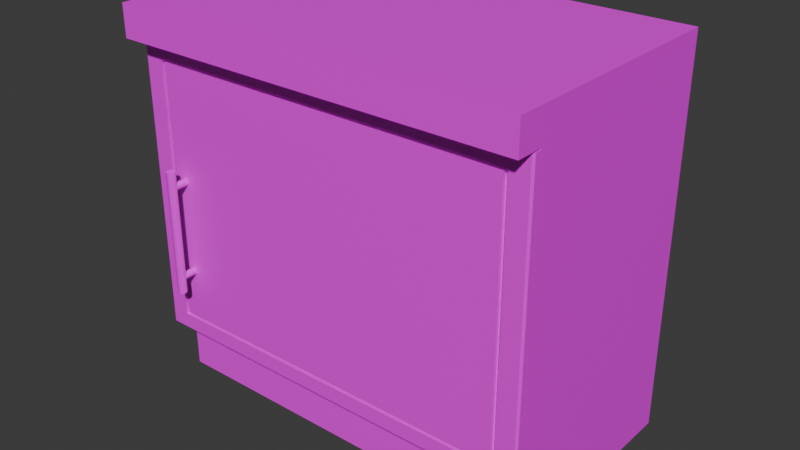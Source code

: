 # Source: kitchen_cabinet_G_LONGER.blend  (saved by Blender 4.4.32; exported with 4.5.12 LTS)
import bpy
from mathutils import Matrix  # noqa: F401  (used for matrix-valued properties, if any)

bpy.ops.wm.read_factory_settings(use_empty=True)
scene = bpy.context.scene
scene.name = 'Scene'

# ---- collections
col_collection = bpy.data.collections.new('Collection'); scene.collection.children.link(col_collection)

# ---- images (referenced by path relative to the original .blend; pixels are not part of the script)
import os
ASSET_DIR = os.environ.get("B2B_ASSET_DIR", "")  # directory of the original .blend (textures are referenced by path, not embedded)
HERE = os.path.dirname(os.path.abspath(__file__))  # packed textures are extracted next to this script under _unpacked/

def load_image(name, relpath, width, height, colorspace="sRGB"):
    """Load a texture the original file referenced (path relative to the .blend, or extracted next to this script)."""
    p = next((c for c in (os.path.join(HERE, relpath), os.path.join(ASSET_DIR, relpath)) if relpath and os.path.exists(c)), "")
    if p:
        img = bpy.data.images.load(p, check_existing=True)
        img.name = name
    else:  # same state as the original file: an image datablock whose file is absent (Cycles renders it pink)
        img = bpy.data.images.new(name, width, height)
        img.source = "FILE"
        img.filepath = "//" + (relpath or name)
    img.colorspace_settings.name = colorspace
    return img
img_pandamat_png = load_image('PandaMat.png', 'PandaMat.png', 1024, 1024, 'sRGB')

# ---- materials (node trees are filled in below, after node groups)
mat_pandamat = bpy.data.materials.new('PandaMat')
mat_pandamat.roughness = 0.5

# ---- node groups
ng_smooth_by_angle = bpy.data.node_groups.new('Smooth by Angle', 'GeometryNodeTree')
_s = ng_smooth_by_angle.interface.new_socket(name='Mesh', in_out='OUTPUT', socket_type='NodeSocketGeometry')
_s = ng_smooth_by_angle.interface.new_socket(name='Mesh', in_out='INPUT', socket_type='NodeSocketGeometry')
_s = ng_smooth_by_angle.interface.new_socket(name='Angle', in_out='INPUT', socket_type='NodeSocketFloat')
_s.subtype = 'ANGLE'
_s.default_value = 0.5236
_s.min_value = 0.0
_s.max_value = 3.142
_s.description = 'Maximum face angle for smooth edges'
_s = ng_smooth_by_angle.interface.new_socket(name='Ignore Sharpness', in_out='INPUT', socket_type='NodeSocketBool')
_s.force_non_field = True
ng_smooth_by_angle.description = 'Set the sharpness of mesh edges based on the angle between the neighboring faces'
ng_smooth_by_angle.is_modifier = True
_N = ng_smooth_by_angle.nodes; _L = ng_smooth_by_angle.links
n0 = _N.new('GeometryNodeSetShadeSmooth'); n0.name = 'Set Shade Smooth'; n0.location = (120, -80)
n0.domain = 'EDGE'
n1 = _N.new('GeometryNodeSetShadeSmooth'); n1.name = 'Set Shade Smooth.001'; n1.location = (300, -80)
n2 = _N.new('NodeGroupOutput'); n2.name = 'Group Output'; n2.location = (480, -80)
n3 = _N.new('GeometryNodeInputMeshEdgeAngle'); n3.name = 'Edge Angle'; n3.location = (-440, -240)
n4 = _N.new('NodeGroupInput'); n4.name = 'Group Input'; n4.location = (-80, -80)
n5 = _N.new('GeometryNodeInputEdgeSmooth'); n5.name = 'Is Edge Smooth'; n5.location = (-260, -120)
n6 = _N.new('GeometryNodeInputShadeSmooth'); n6.name = 'Is Shade Smooth'; n6.location = (-440, -397)
n7 = _N.new('FunctionNodeCompare'); n7.name = 'Compare'; n7.location = (-260, -260)
n7.operation = 'LESS_EQUAL'
n7.inputs[6].default_value = (0.0, 0.0, 0.0, 0.0)
n7.inputs[7].default_value = (0.0, 0.0, 0.0, 0.0)
n8 = _N.new('FunctionNodeBooleanMath'); n8.name = 'Boolean Math.001'; n8.location = (-80, -260)
n9 = _N.new('NodeGroupInput'); n9.name = 'Group Input.001'; n9.location = (-440, -329)
n10 = _N.new('NodeGroupInput'); n10.name = 'Group Input.002'; n10.location = (-259, -189)
n11 = _N.new('FunctionNodeBooleanMath'); n11.name = 'Boolean Math'; n11.location = (-80, -149)
n11.operation = 'OR'
n12 = _N.new('FunctionNodeBooleanMath'); n12.name = 'Boolean Math.002'; n12.location = (-260, -380)
n12.operation = 'OR'
n13 = _N.new('NodeGroupInput'); n13.name = 'Group Input.003'; n13.location = (-440, -460)
_L.new(n3.outputs[0], n7.inputs[0])
_L.new(n1.outputs[0], n2.inputs[0])
_L.new(n9.outputs[1], n7.inputs[1])
_L.new(n7.outputs[0], n8.inputs[0])
_L.new(n4.outputs[0], n0.inputs[0])
_L.new(n0.outputs[0], n1.inputs[0])
_L.new(n8.outputs[0], n0.inputs[2])
_L.new(n10.outputs[2], n11.inputs[1])
_L.new(n5.outputs[0], n11.inputs[0])
_L.new(n11.outputs[0], n0.inputs[1])
_L.new(n13.outputs[2], n12.inputs[1])
_L.new(n6.outputs[0], n12.inputs[0])
_L.new(n12.outputs[0], n8.inputs[1])
n2.is_active_output = True

# ---- material node trees
mat_pandamat.use_nodes = True; mat_pandamat.node_tree.nodes.clear()
_N = mat_pandamat.node_tree.nodes; _L = mat_pandamat.node_tree.links
n0 = _N.new('ShaderNodeBsdfPrincipled'); n0.name = 'Principled BSDF'; n0.location = (10, 300)
n0.inputs[27].default_value = (0.0, 0.0, 0.0, 1.0)
n0.inputs[28].default_value = 1.0
n1 = _N.new('ShaderNodeOutputMaterial'); n1.name = 'Material Output'; n1.location = (300, 300)
n2 = _N.new('ShaderNodeNormalMap'); n2.name = 'Normal Map'; n2.location = (-300, -300)
n2.label = 'Normal/Map'
n2.inputs[0].default_value = 0.0
n3 = _N.new('ShaderNodeTexImage'); n3.name = 'Image Texture'; n3.location = (-300, 600)
n3.image = img_pandamat_png
_L.new(n0.outputs[0], n1.inputs[0])
_L.new(n2.outputs[0], n0.inputs[5])
_L.new(n3.outputs[0], n0.inputs[0])
n1.is_active_output = True

# ---- world
world_world = bpy.data.worlds.new('World'); scene.world = world_world
world_world.use_nodes = True; world_world.node_tree.nodes.clear()
_N = world_world.node_tree.nodes; _L = world_world.node_tree.links
n0 = _N.new('ShaderNodeOutputWorld'); n0.name = 'World Output'; n0.location = (300, 300)
n1 = _N.new('ShaderNodeBackground'); n1.name = 'Background'; n1.location = (10, 300)
n1.inputs[0].default_value = (0.05088, 0.05088, 0.05088, 1.0)
_L.new(n1.outputs[0], n0.inputs[0])
n0.is_active_output = True
world_world.color = (0.05088, 0.05088, 0.05088)
world_world.sun_shadow_jitter_overblur = 0.0

# ---- meshes
me_cube_080 = bpy.data.meshes.new('Cube.080')
me_cube_080.from_pydata([(76.0, 19.0, 30.0), (76.0, 91.0, 30.0), (80.0, 15.0, -30.0), (80.0, 95.0, -30.0), (-26.0, 19.0, 30.0), (-26.0, 91.0, 30.0), (-30.0, 15.0, -30.0), (-30.0, 95.0, -30.0), (80.0, 103.5, 30.0), (80.0, 103.5, -30.0), (-30.0, 103.5, -30.0), (-30.0, 103.5, 30.0), (-30.0, 95.0, 37.14), (80.0, 95.0, 37.14), (-30.0, 103.5, 37.14), (80.0, 103.5, 37.14), (80.0, -1.322, 25.13), (80.0, 15.0, 25.13), (80.0, -1.322, -30.0), (80.0, 15.0, -30.0), (-30.0, -1.322, 25.13), (-30.0, 15.0, 25.13), (-30.0, -1.322, -30.0), (-30.0, 15.0, -30.0), (80.0, 95.0, 30.0), (80.0, 15.0, 30.0), (-30.0, 15.0, 30.0), (-30.0, 95.0, 30.0), (76.0, 91.0, -26.22), (76.0, 19.0, -26.22), (-26.0, 19.0, -26.22), (-26.0, 91.0, -26.22)], [], [(25, 2, 3, 24), (2, 6, 7, 3), (6, 26, 27, 7), (4, 0, 29, 30), (2, 25, 26, 6), (7, 10, 9, 3), (10, 11, 8, 9), (27, 11, 10, 7), (3, 9, 8, 24), (27, 12, 14, 11), (13, 15, 14, 12), (8, 15, 13, 24), (11, 14, 15, 8), (24, 13, 12, 27), (16, 18, 19, 17), (18, 22, 23, 19), (22, 20, 21, 23), (20, 16, 17, 21), (16, 20, 22, 18), (1, 0, 25, 24), (4, 5, 27, 26), (0, 4, 26, 25), (5, 1, 24, 27), (30, 29, 28, 31), (0, 1, 28, 29), (1, 5, 31, 28), (5, 4, 30, 31)])
me_cube_080.polygons.foreach_set('use_smooth', [True] * 27)
_uv = me_cube_080.uv_layers.new(name='UVMap')
_uv.uv.foreach_set('vector', [0.6401, 0.6407, 0.6388, 0.6407, 0.6388, 0.639, 0.6401, 0.639, 0.6376, 0.6407, 0.6364, 0.6407, 0.6364, 0.639, 0.6376, 0.639, 0.6402, 0.6426, 0.639, 0.6426, 0.639, 0.641, 0.6402, 0.641, 0.6417, 0.6369, 0.6406, 0.6369, 0.6406, 0.6369, 0.6417, 0.6369, 0.6339, 0.6364, 0.6339, 0.6351, 0.6351, 0.6351, 0.6351, 0.6364, 0.04568, 0.769, 0.04568, 0.7688, 0.04692, 0.7688, 0.04692, 0.769, 0.05885, 0.7631, 0.05885, 0.7643, 0.05762, 0.7643, 0.05762, 0.7631, 0.0483, 0.7709, 0.0483, 0.7708, 0.04953, 0.7708, 0.04953, 0.7709, 0.04815, 0.769, 0.04815, 0.7689, 0.04939, 0.7689, 0.04939, 0.769, 0.0483, 0.7709, 0.04815, 0.7709, 0.04815, 0.7708, 0.0483, 0.7708, 0.04104, 0.7742, 0.04121, 0.7742, 0.04121, 0.7754, 0.04104, 0.7754, 0.04939, 0.7689, 0.04953, 0.7689, 0.04953, 0.769, 0.04939, 0.769, 0.05885, 0.7643, 0.05885, 0.7644, 0.05762, 0.7644, 0.05762, 0.7643, 0.03984, 0.7728, 0.03999, 0.7728, 0.03999, 0.7741, 0.03984, 0.7741, 0.6711, 0.6307, 0.6711, 0.6318, 0.6707, 0.6318, 0.6707, 0.6307, 0.6661, 0.644, 0.6661, 0.6427, 0.6664, 0.6427, 0.6664, 0.644, 0.666, 0.6464, 0.666, 0.6453, 0.6664, 0.6453, 0.6664, 0.6464, 0.6743, 0.6323, 0.6743, 0.6311, 0.6746, 0.6311, 0.6746, 0.6323, 0.6743, 0.6311, 0.6743, 0.6323, 0.666, 0.6464, 0.6661, 0.644, 0.6406, 0.6354, 0.6406, 0.6369, 0.6405, 0.637, 0.6405, 0.6353, 0.6417, 0.6369, 0.6417, 0.6354, 0.6418, 0.6353, 0.6418, 0.637, 0.6406, 0.6369, 0.6417, 0.6369, 0.6418, 0.637, 0.6405, 0.637, 0.6417, 0.6354, 0.6406, 0.6354, 0.6405, 0.6353, 0.6418, 0.6353, 0.6417, 0.6369, 0.6406, 0.6369, 0.6406, 0.6354, 0.6417, 0.6354, 0.6406, 0.6369, 0.6406, 0.6354, 0.6406, 0.6354, 0.6406, 0.6369, 0.6406, 0.6354, 0.6417, 0.6354, 0.6417, 0.6354, 0.6406, 0.6354, 0.6417, 0.6354, 0.6417, 0.6369, 0.6417, 0.6369, 0.6417, 0.6354])
me_cube_080.materials.append(mat_pandamat)
me_cube_080.update()
me_cube_001 = bpy.data.meshes.new('Cube.001')
me_cube_001.from_pydata([(80.0, 15.0, 30.0), (-30.0, 15.0, 30.0), (80.0, 15.27, 30.0), (80.0, 94.62, 30.0), (-30.0, 15.27, 30.0), (-30.0, 94.62, 30.0), (80.0, 15.27, 31.5), (79.5, 15.67, 32.0), (79.5, 94.21, 32.0), (80.0, 94.62, 31.5), (-30.0, 94.62, 31.5), (-29.5, 94.21, 32.0), (-29.5, 15.67, 32.0), (-30.0, 15.27, 31.5), (-24.5, 19.72, 32.0), (-24.5, 90.17, 32.0), (74.5, 90.17, 32.0), (74.5, 19.72, 32.0), (-23.4, 20.75, 32.0), (-23.4, 89.28, 32.0), (73.4, 89.28, 32.0), (73.4, 20.75, 32.0), (-24.5, 90.17, 30.92), (-24.5, 19.72, 30.92), (74.5, 19.72, 30.92), (74.5, 90.17, 30.92), (-23.4, 89.28, 30.92), (-23.4, 20.75, 30.92), (73.4, 20.75, 30.92), (73.4, 89.28, 30.92), (-19.75, 33.42, 30.53), (-19.75, 33.42, 35.61), (-19.37, 33.5, 30.53), (-19.37, 33.5, 35.61), (-19.04, 33.71, 30.53), (-19.04, 33.71, 35.61), (-18.83, 34.04, 30.53), (-18.83, 34.04, 35.61), (-18.75, 34.42, 30.53), (-18.75, 34.42, 35.61), (-18.83, 34.81, 30.53), (-18.83, 34.81, 35.61), (-19.04, 35.13, 30.53), (-19.04, 35.13, 35.61), (-19.37, 35.35, 30.53), (-19.37, 35.35, 35.61), (-19.75, 35.43, 30.53), (-19.75, 35.43, 35.61), (-20.14, 35.35, 30.53), (-20.14, 35.35, 35.61), (-20.46, 35.13, 30.53), (-20.46, 35.13, 35.61), (-20.68, 34.81, 30.53), (-20.68, 34.81, 35.61), (-20.76, 34.42, 30.53), (-20.76, 34.42, 35.61), (-20.68, 34.04, 30.53), (-20.68, 34.04, 35.61), (-20.46, 33.71, 30.53), (-20.46, 33.71, 35.61), (-20.14, 33.5, 30.53), (-20.14, 33.5, 35.61), (-19.75, 63.62, 35.07), (-19.75, 30.16, 35.07), (-19.29, 63.62, 35.16), (-19.29, 30.16, 35.16), (-18.9, 63.62, 35.42), (-18.9, 30.16, 35.42), (-18.64, 63.62, 35.81), (-18.64, 30.16, 35.81), (-18.55, 63.62, 36.27), (-18.55, 30.16, 36.27), (-18.64, 63.62, 36.73), (-18.64, 30.16, 36.73), (-18.9, 63.62, 37.12), (-18.9, 30.16, 37.12), (-19.29, 63.62, 37.38), (-19.29, 30.16, 37.38), (-19.75, 63.62, 37.48), (-19.75, 30.16, 37.48), (-20.21, 63.62, 37.38), (-20.21, 30.16, 37.38), (-20.6, 63.62, 37.12), (-20.6, 30.16, 37.12), (-20.86, 63.62, 36.73), (-20.86, 30.16, 36.73), (-20.96, 63.62, 36.27), (-20.96, 30.16, 36.27), (-20.86, 63.62, 35.81), (-20.86, 30.16, 35.81), (-20.6, 63.62, 35.42), (-20.6, 30.16, 35.42), (-20.21, 63.62, 35.16), (-20.21, 30.16, 35.16), (-19.75, 58.35, 30.53), (-19.75, 58.35, 35.61), (-19.37, 58.43, 30.53), (-19.37, 58.43, 35.61), (-19.04, 58.64, 30.53), (-19.04, 58.64, 35.61), (-18.83, 58.97, 30.53), (-18.83, 58.97, 35.61), (-18.75, 59.35, 30.53), (-18.75, 59.35, 35.61), (-18.83, 59.74, 30.53), (-18.83, 59.74, 35.61), (-19.04, 60.06, 30.53), (-19.04, 60.06, 35.61), (-19.37, 60.28, 30.53), (-19.37, 60.28, 35.61), (-19.75, 60.36, 30.53), (-19.75, 60.36, 35.61), (-20.14, 60.28, 30.53), (-20.14, 60.28, 35.61), (-20.46, 60.06, 30.53), (-20.46, 60.06, 35.61), (-20.68, 59.74, 30.53), (-20.68, 59.74, 35.61), (-20.76, 59.35, 30.53), (-20.76, 59.35, 35.61), (-20.68, 58.97, 30.53), (-20.68, 58.97, 35.61), (-20.46, 58.64, 30.53), (-20.46, 58.64, 35.61), (-20.14, 58.43, 30.53), (-20.14, 58.43, 35.61)], [(1, 0)], [(4, 5, 3, 2), (2, 6, 13, 4), (5, 10, 9, 3), (18, 21, 20, 19), (4, 13, 10, 5), (7, 6, 9, 8), (11, 10, 13, 12), (6, 7, 12, 13), (10, 11, 8, 9), (3, 9, 6, 2), (12, 14, 15, 11), (11, 15, 16, 8), (8, 16, 17, 7), (7, 17, 14, 12), (18, 27, 28, 21), (14, 23, 22, 15), (21, 28, 29, 20), (15, 22, 25, 16), (23, 27, 26, 22), (22, 26, 29, 25), (25, 29, 28, 24), (24, 28, 27, 23), (16, 25, 24, 17), (17, 24, 23, 14), (20, 29, 26, 19), (19, 26, 27, 18), (30, 32, 33, 31), (32, 34, 35, 33), (34, 36, 37, 35), (36, 38, 39, 37), (38, 40, 41, 39), (40, 42, 43, 41), (42, 44, 45, 43), (44, 46, 47, 45), (46, 48, 49, 47), (48, 50, 51, 49), (50, 52, 53, 51), (52, 54, 55, 53), (54, 56, 57, 55), (56, 58, 59, 57), (33, 35, 37, 39, 41, 43, 45, 47, 49, 51, 53, 55, 57, 59, 61, 31), (58, 60, 61, 59), (60, 30, 31, 61), (30, 60, 58, 56, 54, 52, 50, 48, 46, 44, 42, 40, 38, 36, 34, 32), (62, 64, 65, 63), (64, 66, 67, 65), (66, 68, 69, 67), (68, 70, 71, 69), (70, 72, 73, 71), (72, 74, 75, 73), (74, 76, 77, 75), (76, 78, 79, 77), (78, 80, 81, 79), (80, 82, 83, 81), (82, 84, 85, 83), (84, 86, 87, 85), (86, 88, 89, 87), (88, 90, 91, 89), (65, 67, 69, 71, 73, 75, 77, 79, 81, 83, 85, 87, 89, 91, 93, 63), (90, 92, 93, 91), (92, 62, 63, 93), (62, 92, 90, 88, 86, 84, 82, 80, 78, 76, 74, 72, 70, 68, 66, 64), (94, 96, 97, 95), (96, 98, 99, 97), (98, 100, 101, 99), (100, 102, 103, 101), (102, 104, 105, 103), (104, 106, 107, 105), (106, 108, 109, 107), (108, 110, 111, 109), (110, 112, 113, 111), (112, 114, 115, 113), (114, 116, 117, 115), (116, 118, 119, 117), (118, 120, 121, 119), (120, 122, 123, 121), (97, 99, 101, 103, 105, 107, 109, 111, 113, 115, 117, 119, 121, 123, 125, 95), (122, 124, 125, 123), (124, 94, 95, 125), (94, 124, 122, 120, 118, 116, 114, 112, 110, 108, 106, 104, 102, 100, 98, 96)])
me_cube_001.polygons.foreach_set('use_smooth', [True] * 80)
_uv = me_cube_001.uv_layers.new(name='UVMap')
_uv.uv.foreach_set('vector', [0.635, 0.6451, 0.635, 0.6434, 0.6362, 0.6434, 0.6362, 0.6451, 0.6419, 0.632, 0.6418, 0.632, 0.6418, 0.6308, 0.6419, 0.6308, 0.6339, 0.6302, 0.6339, 0.6302, 0.6339, 0.6314, 0.6339, 0.6314, 0.6433, 0.6325, 0.6423, 0.6325, 0.6423, 0.631, 0.6433, 0.631, 0.6468, 0.6346, 0.6468, 0.6346, 0.6468, 0.633, 0.6468, 0.633, 0.6364, 0.6353, 0.6364, 0.6353, 0.6364, 0.6337, 0.6364, 0.6337, 0.6376, 0.6337, 0.6376, 0.6337, 0.6376, 0.6353, 0.6376, 0.6353, 0.6418, 0.632, 0.6418, 0.632, 0.6418, 0.6308, 0.6418, 0.6308, 0.6339, 0.6302, 0.6339, 0.6302, 0.6339, 0.6314, 0.6339, 0.6314, 0.6403, 0.6316, 0.6403, 0.6316, 0.6403, 0.6333, 0.6403, 0.6333, 0.6376, 0.6353, 0.6375, 0.6352, 0.6375, 0.6338, 0.6376, 0.6337, 0.6376, 0.6337, 0.6375, 0.6338, 0.6365, 0.6338, 0.6364, 0.6337, 0.6364, 0.6337, 0.6365, 0.6338, 0.6365, 0.6352, 0.6364, 0.6353, 0.6364, 0.6353, 0.6365, 0.6352, 0.6375, 0.6352, 0.6376, 0.6353, 0.6623, 0.6516, 0.6623, 0.6516, 0.6623, 0.6507, 0.6623, 0.6507, 0.6622, 0.651, 0.6621, 0.651, 0.6621, 0.6495, 0.6622, 0.6495, 0.6735, 0.6351, 0.6735, 0.6351, 0.6735, 0.6337, 0.6735, 0.6337, 0.6668, 0.6347, 0.6667, 0.6347, 0.6667, 0.6337, 0.6668, 0.6337, 0.6658, 0.6422, 0.6658, 0.6422, 0.6658, 0.6408, 0.6658, 0.6408, 0.6658, 0.6408, 0.6658, 0.6408, 0.6648, 0.6408, 0.6648, 0.6408, 0.6648, 0.6408, 0.6648, 0.6408, 0.6648, 0.6422, 0.6648, 0.6422, 0.6648, 0.6422, 0.6648, 0.6422, 0.6658, 0.6422, 0.6658, 0.6422, 0.6681, 0.6339, 0.6681, 0.6339, 0.6681, 0.6353, 0.6681, 0.6353, 0.6664, 0.6347, 0.6663, 0.6347, 0.6663, 0.6337, 0.6664, 0.6337, 0.666, 0.6347, 0.666, 0.6347, 0.666, 0.6337, 0.666, 0.6337, 0.6622, 0.6368, 0.6623, 0.6368, 0.6623, 0.6382, 0.6622, 0.6382, 0.1208, 0.3934, 0.121, 0.3934, 0.121, 0.3956, 0.1208, 0.3956, 0.121, 0.3934, 0.1211, 0.3934, 0.1211, 0.3956, 0.121, 0.3956, 0.111, 0.3966, 0.1111, 0.3966, 0.1111, 0.3988, 0.111, 0.3988, 0.1111, 0.3966, 0.1113, 0.3966, 0.1113, 0.3988, 0.1111, 0.3988, 0.1113, 0.3966, 0.1114, 0.3966, 0.1114, 0.3988, 0.1113, 0.3988, 0.1114, 0.3966, 0.1116, 0.3966, 0.1116, 0.3988, 0.1114, 0.3988, 0.1135, 0.4001, 0.1137, 0.4001, 0.1137, 0.4023, 0.1135, 0.4023, 0.1137, 0.4001, 0.1138, 0.4001, 0.1138, 0.4023, 0.1137, 0.4023, 0.1138, 0.4001, 0.114, 0.4001, 0.114, 0.4023, 0.1138, 0.4023, 0.114, 0.4001, 0.1141, 0.4001, 0.1141, 0.4023, 0.114, 0.4023, 0.1122, 0.3988, 0.1121, 0.3988, 0.1121, 0.3966, 0.1122, 0.3966, 0.1121, 0.3988, 0.1119, 0.3988, 0.1119, 0.3966, 0.1121, 0.3966, 0.1119, 0.3988, 0.1117, 0.3988, 0.1117, 0.3966, 0.1119, 0.3966, 0.1117, 0.3988, 0.1116, 0.3988, 0.1116, 0.3966, 0.1117, 0.3966, 0.1157, 0.4034, 0.1158, 0.4036, 0.1159, 0.4037, 0.1159, 0.4039, 0.1158, 0.404, 0.1157, 0.4042, 0.1155, 0.4042, 0.1154, 0.4042, 0.1152, 0.4042, 0.1151, 0.404, 0.115, 0.4039, 0.115, 0.4037, 0.1151, 0.4036, 0.1152, 0.4034, 0.1154, 0.4034, 0.1155, 0.4034, 0.1205, 0.3934, 0.1206, 0.3934, 0.1206, 0.3956, 0.1205, 0.3956, 0.1206, 0.3934, 0.1208, 0.3934, 0.1208, 0.3956, 0.1206, 0.3956, 0.1131, 0.4043, 0.1129, 0.4043, 0.1128, 0.4043, 0.1127, 0.4042, 0.1126, 0.404, 0.1126, 0.4038, 0.1127, 0.4037, 0.1128, 0.4035, 0.1129, 0.4035, 0.1131, 0.4035, 0.1133, 0.4036, 0.1134, 0.4037, 0.1134, 0.4038, 0.1134, 0.404, 0.1134, 0.4042, 0.1133, 0.4043, 0.1151, 0.3912, 0.1149, 0.3912, 0.1149, 0.3766, 0.1151, 0.3766, 0.1149, 0.3912, 0.1147, 0.3912, 0.1147, 0.3766, 0.1149, 0.3766, 0.1081, 0.3912, 0.1079, 0.3912, 0.1079, 0.3766, 0.1081, 0.3766, 0.1079, 0.3912, 0.1077, 0.3912, 0.1077, 0.3766, 0.1079, 0.3766, 0.1077, 0.3912, 0.1075, 0.3912, 0.1075, 0.3766, 0.1077, 0.3766, 0.1075, 0.3912, 0.1073, 0.3912, 0.1073, 0.3766, 0.1075, 0.3766, 0.114, 0.3912, 0.1138, 0.3912, 0.1138, 0.3766, 0.114, 0.3766, 0.1138, 0.3912, 0.1136, 0.3912, 0.1136, 0.3766, 0.1138, 0.3766, 0.1136, 0.3912, 0.1134, 0.3912, 0.1134, 0.3766, 0.1136, 0.3766, 0.1134, 0.3912, 0.1133, 0.3912, 0.1133, 0.3766, 0.1134, 0.3766, 0.1125, 0.3912, 0.1124, 0.3912, 0.1124, 0.3766, 0.1125, 0.3766, 0.1124, 0.3912, 0.1122, 0.3912, 0.1122, 0.3766, 0.1124, 0.3766, 0.1122, 0.3912, 0.112, 0.3912, 0.112, 0.3766, 0.1122, 0.3766, 0.112, 0.3912, 0.1118, 0.3912, 0.1118, 0.3766, 0.112, 0.3766, 0.108, 0.4025, 0.1082, 0.4025, 0.1084, 0.4025, 0.1085, 0.4027, 0.1086, 0.4029, 0.1086, 0.4031, 0.1085, 0.4033, 0.1084, 0.4034, 0.1082, 0.4035, 0.108, 0.4035, 0.1078, 0.4034, 0.1076, 0.4033, 0.1076, 0.4031, 0.1076, 0.4029, 0.1076, 0.4027, 0.1078, 0.4025, 0.1155, 0.3912, 0.1153, 0.3912, 0.1153, 0.3766, 0.1155, 0.3766, 0.1153, 0.3912, 0.1151, 0.3912, 0.1151, 0.3766, 0.1153, 0.3766, 0.1145, 0.4029, 0.1145, 0.4031, 0.1143, 0.4033, 0.1141, 0.4033, 0.1139, 0.4033, 0.1137, 0.4033, 0.1136, 0.4031, 0.1135, 0.4029, 0.1135, 0.4027, 0.1136, 0.4025, 0.1137, 0.4024, 0.1139, 0.4023, 0.1141, 0.4023, 0.1143, 0.4024, 0.1145, 0.4025, 0.1145, 0.4027, 0.09688, 0.3991, 0.09705, 0.3991, 0.09705, 0.4013, 0.09688, 0.4013, 0.09705, 0.3991, 0.09719, 0.3991, 0.09719, 0.4013, 0.09705, 0.4013, 0.1044, 0.3912, 0.1045, 0.3912, 0.1045, 0.3934, 0.1044, 0.3934, 0.1045, 0.3912, 0.1047, 0.3912, 0.1047, 0.3934, 0.1045, 0.3934, 0.1047, 0.3912, 0.1049, 0.3912, 0.1049, 0.3934, 0.1047, 0.3934, 0.1049, 0.3912, 0.105, 0.3912, 0.105, 0.3934, 0.1049, 0.3934, 0.09719, 0.3991, 0.09733, 0.3991, 0.09733, 0.4013, 0.09719, 0.4013, 0.09733, 0.3991, 0.0975, 0.3991, 0.0975, 0.4013, 0.09733, 0.4013, 0.0975, 0.3991, 0.09767, 0.3991, 0.09767, 0.4013, 0.0975, 0.4013, 0.09767, 0.3991, 0.09781, 0.3991, 0.09781, 0.4013, 0.09767, 0.4013, 0.105, 0.3978, 0.1049, 0.3978, 0.1049, 0.3956, 0.105, 0.3956, 0.1049, 0.3978, 0.1047, 0.3978, 0.1047, 0.3956, 0.1049, 0.3956, 0.1047, 0.3978, 0.1045, 0.3978, 0.1045, 0.3956, 0.1047, 0.3956, 0.1045, 0.3978, 0.1044, 0.3978, 0.1044, 0.3956, 0.1045, 0.3956, 0.1103, 0.4043, 0.1102, 0.4042, 0.1101, 0.404, 0.1101, 0.4038, 0.1102, 0.4037, 0.1103, 0.4036, 0.1105, 0.4035, 0.1106, 0.4035, 0.1108, 0.4036, 0.1109, 0.4037, 0.111, 0.4038, 0.111, 0.404, 0.1109, 0.4042, 0.1108, 0.4043, 0.1106, 0.4044, 0.1105, 0.4044, 0.09657, 0.3991, 0.09672, 0.3991, 0.09672, 0.4013, 0.09657, 0.4013, 0.09672, 0.3991, 0.09688, 0.3991, 0.09688, 0.4013, 0.09672, 0.4013, 0.1231, 0.4035, 0.1233, 0.4036, 0.1234, 0.4037, 0.1234, 0.4039, 0.1234, 0.4041, 0.1234, 0.4042, 0.1233, 0.4043, 0.1231, 0.4044, 0.1229, 0.4044, 0.1228, 0.4043, 0.1227, 0.4042, 0.1226, 0.4041, 0.1226, 0.4039, 0.1227, 0.4037, 0.1228, 0.4036, 0.1229, 0.4035])
me_cube_001.materials.append(mat_pandamat)
me_cube_001.update()

# ---- objects
ob_cabinet_body = bpy.data.objects.new('Cabinet Body', me_cube_080)
ob_door = bpy.data.objects.new('Door', me_cube_001)

# ---- transforms, parenting, visibility, modifiers, constraints
ob_cabinet_body.location = (0.0, 0.0, 0.0)
ob_cabinet_body.rotation_euler = (1.571, -0.0, 0.0)
ob_cabinet_body.scale = (0.01, 0.01, 0.01)
ob_cabinet_body.color = (0.8, 0.8, 0.8, 1.0)
_m = ob_cabinet_body.modifiers.new('Smooth by Angle', 'NODES')
_m.node_group = ng_smooth_by_angle
_m.use_pin_to_last = True
_m.show_group_selector = False
ob_door.location = (0.0, -0.000201, 0.0)
ob_door.rotation_euler = (1.571, -0.0, 0.0)
ob_door.scale = (0.01, 0.01, 0.01)
ob_door.color = (0.8, 0.8, 0.8, 1.0)
_m = ob_door.modifiers.new('Smooth by Angle', 'NODES')
_m.node_group = ng_smooth_by_angle
_m.use_pin_to_last = True
_m.show_group_selector = False

# ---- collection membership
col_collection.objects.link(ob_cabinet_body)
col_collection.objects.link(ob_door)

# ---- scene / render settings (as saved in the file)
scene.frame_start = 1; scene.frame_end = 250; scene.frame_set(1)
scene.render.engine = 'BLENDER_EEVEE_NEXT'
bpy.context.view_layer.update()

# ---- added for rendering (the .blend has no active camera and no usable light): camera, sun
cam_auto = bpy.data.cameras.new('AutoCamera')
cam_auto.lens = 50.0
cam_auto.sensor_width = 36.0
cam_auto.clip_end = 1000.0
ob_auto_camera = bpy.data.objects.new('AutoCamera', cam_auto)
scene.collection.objects.link(ob_auto_camera)
ob_auto_camera.location = (1.78809, -1.88318, 1.74117)
ob_auto_camera.rotation_euler = (1.09748, -7.21219e-08, 0.694738)
scene.camera = ob_auto_camera
light_auto_sun = bpy.data.lights.new('AutoSun', 'SUN')
light_auto_sun.energy = 3.0
light_auto_sun.angle = 0.0523599
ob_auto_sun = bpy.data.objects.new('AutoSun', light_auto_sun)
scene.collection.objects.link(ob_auto_sun)
ob_auto_sun.rotation_euler = (0.872665, 0.174533, 0.523599)
bpy.context.view_layer.update()

